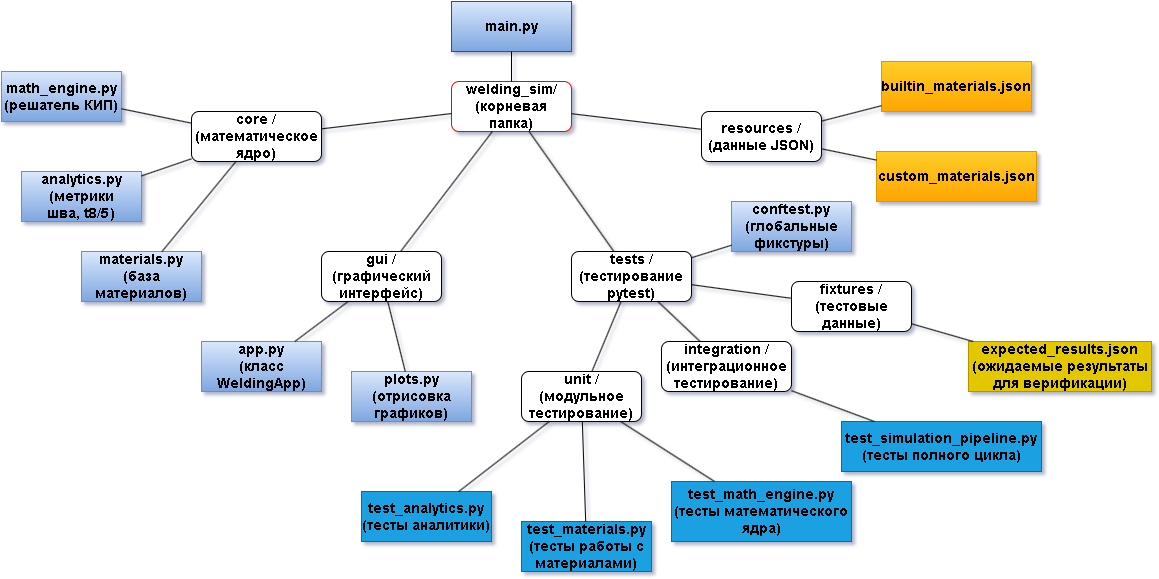

The diagram above was exported from draw.io. Its source (the exported page's mxGraphModel, read from the mxfile embedded in the PNG):
<mxGraphModel dx="2253" dy="849" grid="1" gridSize="10" guides="1" tooltips="1" connect="1" arrows="1" fold="1" page="1" pageScale="1" pageWidth="827" pageHeight="1169" math="0" shadow="0">
  <root>
    <mxCell id="0" />
    <mxCell id="1" parent="0" />
    <mxCell id="HnMTibVNuweQXkanJ-Vy-10" value="welding_sim/&lt;div&gt;(корневая папка)&lt;/div&gt;" style="rounded=1;whiteSpace=wrap;html=1;fontStyle=1;strokeColor=#FF0000;fontSize=14;" vertex="1" parent="1">
      <mxGeometry x="310" y="110" width="120" height="50" as="geometry" />
    </mxCell>
    <mxCell id="HnMTibVNuweQXkanJ-Vy-18" value="core /&lt;div&gt;(математическое ядро)&lt;/div&gt;" style="rounded=1;whiteSpace=wrap;html=1;fontStyle=1;fontSize=14;" vertex="1" parent="1">
      <mxGeometry x="50" y="140" width="130" height="50" as="geometry" />
    </mxCell>
    <mxCell id="HnMTibVNuweQXkanJ-Vy-19" value="main.py" style="rounded=0;whiteSpace=wrap;html=1;fillColor=#dae8fc;gradientColor=#7ea6e0;strokeColor=#FF0000;fontColor=#000000;fontStyle=1;fontSize=14;" vertex="1" parent="1">
      <mxGeometry x="310" y="30" width="120" height="50" as="geometry" />
    </mxCell>
    <mxCell id="HnMTibVNuweQXkanJ-Vy-20" value="gui /&lt;div&gt;(графический интерфейс)&lt;/div&gt;" style="rounded=1;whiteSpace=wrap;html=1;fontStyle=1;fontSize=14;" vertex="1" parent="1">
      <mxGeometry x="180" y="280" width="120" height="50" as="geometry" />
    </mxCell>
    <mxCell id="HnMTibVNuweQXkanJ-Vy-21" value="tests /&lt;div&gt;(тестирование pytest)&lt;/div&gt;" style="rounded=1;whiteSpace=wrap;html=1;fontStyle=1;fontSize=14;" vertex="1" parent="1">
      <mxGeometry x="430" y="280" width="120" height="50" as="geometry" />
    </mxCell>
    <mxCell id="HnMTibVNuweQXkanJ-Vy-22" value="resources /&lt;div&gt;(данные JSON)&lt;/div&gt;" style="rounded=1;whiteSpace=wrap;html=1;fontStyle=1;fontSize=14;" vertex="1" parent="1">
      <mxGeometry x="560" y="140" width="120" height="50" as="geometry" />
    </mxCell>
    <mxCell id="HnMTibVNuweQXkanJ-Vy-23" value="math_engine.py&lt;div&gt;(решатель КИП)&lt;/div&gt;" style="rounded=0;whiteSpace=wrap;html=1;fillColor=#dae8fc;strokeColor=#6c8ebf;gradientColor=#7ea6e0;fontColor=#000000;fontStyle=1;fontSize=14;" vertex="1" parent="1">
      <mxGeometry x="-140" y="100" width="120" height="50" as="geometry" />
    </mxCell>
    <mxCell id="HnMTibVNuweQXkanJ-Vy-24" value="analytics.py&lt;div&gt;(метрики шва,&amp;nbsp;&lt;span class=&quot;mord mathnormal&quot; data-spm-anchor-id=&quot;a2ty_o01.29997173.0.i74.38a155fbtfqjTF&quot; style=&quot;background-color: transparent;&quot;&gt;t&lt;/span&gt;&lt;span class=&quot;msupsub&quot; style=&quot;background-color: transparent;&quot;&gt;&lt;span class=&quot;vlist-t vlist-t2&quot;&gt;&lt;span class=&quot;vlist-r&quot;&gt;&lt;span class=&quot;vlist&quot; style=&quot;height:0.3448em;&quot;&gt;&lt;span style=&quot;top:-2.5198em;margin-left:0em;margin-right:0.05em;&quot;&gt;&lt;span class=&quot;pstrut&quot; style=&quot;height:2.7em;&quot;&gt;&lt;/span&gt;&lt;span class=&quot;sizing reset-size6 size3 mtight&quot;&gt;&lt;span class=&quot;mord mtight&quot;&gt;&lt;span class=&quot;mord mtight&quot;&gt;8/5&lt;/span&gt;&lt;/span&gt;&lt;/span&gt;&lt;/span&gt;&lt;/span&gt;&lt;/span&gt;&lt;/span&gt;&lt;/span&gt;&lt;span style=&quot;background-color: transparent;&quot;&gt;)&lt;/span&gt;&lt;/div&gt;" style="rounded=0;whiteSpace=wrap;html=1;fillColor=#dae8fc;gradientColor=#7ea6e0;strokeColor=#6c8ebf;fontColor=#000000;fontStyle=1;fontSize=14;" vertex="1" parent="1">
      <mxGeometry x="-120" y="200" width="120" height="50" as="geometry" />
    </mxCell>
    <mxCell id="HnMTibVNuweQXkanJ-Vy-25" value="materials.py&lt;div&gt;(база материалов)&lt;/div&gt;" style="rounded=0;whiteSpace=wrap;html=1;fillColor=#dae8fc;gradientColor=#7ea6e0;strokeColor=#6c8ebf;fontColor=#000000;fontStyle=1;fontSize=14;" vertex="1" parent="1">
      <mxGeometry x="-60" y="280" width="120" height="50" as="geometry" />
    </mxCell>
    <mxCell id="HnMTibVNuweQXkanJ-Vy-26" value="app.py&lt;div&gt;(класс WeldingApp)&lt;/div&gt;" style="rounded=0;whiteSpace=wrap;html=1;fillColor=#dae8fc;gradientColor=#7ea6e0;strokeColor=#6c8ebf;fontColor=#000000;fontStyle=1;fontSize=14;" vertex="1" parent="1">
      <mxGeometry x="60" y="370" width="120" height="50" as="geometry" />
    </mxCell>
    <mxCell id="HnMTibVNuweQXkanJ-Vy-27" value="plots.py&lt;div&gt;(отрисовка графиков)&lt;/div&gt;" style="rounded=0;whiteSpace=wrap;html=1;fillColor=#dae8fc;gradientColor=#7ea6e0;strokeColor=#6c8ebf;fontColor=#000000;fontStyle=1;fontSize=14;" vertex="1" parent="1">
      <mxGeometry x="210" y="400" width="120" height="50" as="geometry" />
    </mxCell>
    <mxCell id="HnMTibVNuweQXkanJ-Vy-28" value="builtin_materials.json" style="rounded=0;whiteSpace=wrap;html=1;fillColor=#ffcd28;gradientColor=#ffa500;strokeColor=#d79b00;fontColor=#000000;fontStyle=1;fontSize=14;" vertex="1" parent="1">
      <mxGeometry x="740" y="90" width="150" height="50" as="geometry" />
    </mxCell>
    <mxCell id="HnMTibVNuweQXkanJ-Vy-29" value="unit /&lt;div&gt;(модульное тестирование)&lt;/div&gt;" style="rounded=1;whiteSpace=wrap;html=1;fontStyle=1;fontSize=14;" vertex="1" parent="1">
      <mxGeometry x="380" y="400" width="120" height="50" as="geometry" />
    </mxCell>
    <mxCell id="HnMTibVNuweQXkanJ-Vy-30" value="integration /&lt;div&gt;(интеграционное тестирование)&lt;/div&gt;" style="rounded=1;whiteSpace=wrap;html=1;fontStyle=1;fontSize=14;" vertex="1" parent="1">
      <mxGeometry x="520" y="370" width="130" height="50" as="geometry" />
    </mxCell>
    <mxCell id="HnMTibVNuweQXkanJ-Vy-31" value="fixtures /&lt;div&gt;(тестовые данные)&lt;/div&gt;" style="rounded=1;whiteSpace=wrap;html=1;fontStyle=1;fontSize=14;" vertex="1" parent="1">
      <mxGeometry x="650" y="310" width="120" height="50" as="geometry" />
    </mxCell>
    <mxCell id="HnMTibVNuweQXkanJ-Vy-32" value="test_analytics.py&lt;div&gt;(тесты аналитики)&lt;/div&gt;" style="rounded=0;whiteSpace=wrap;html=1;fillColor=#1ba1e2;strokeColor=#006EAF;fontColor=#000000;fontStyle=1;fontSize=14;" vertex="1" parent="1">
      <mxGeometry x="220" y="520" width="130" height="50" as="geometry" />
    </mxCell>
    <mxCell id="HnMTibVNuweQXkanJ-Vy-33" value="test_materials.py&lt;div&gt;(тесты работы с материалами)&lt;/div&gt;" style="rounded=0;whiteSpace=wrap;html=1;fillColor=#1ba1e2;fontColor=#000000;strokeColor=#006EAF;labelBackgroundColor=none;fontStyle=1;fontSize=14;" vertex="1" parent="1">
      <mxGeometry x="380" y="550" width="130" height="50" as="geometry" />
    </mxCell>
    <mxCell id="HnMTibVNuweQXkanJ-Vy-34" value="test_math_engine.py&lt;div&gt;(тесты математического ядра)&lt;/div&gt;" style="rounded=0;whiteSpace=wrap;html=1;fillColor=#1ba1e2;fontColor=#000000;strokeColor=#006EAF;fontStyle=1;fontSize=14;" vertex="1" parent="1">
      <mxGeometry x="530" y="510" width="180" height="60" as="geometry" />
    </mxCell>
    <mxCell id="HnMTibVNuweQXkanJ-Vy-35" value="test_simulation_pipeline.py&lt;div&gt;(тесты полного цикла)&lt;/div&gt;" style="rounded=0;whiteSpace=wrap;html=1;fillColor=#1ba1e2;fontColor=#000000;strokeColor=#006EAF;fontStyle=1;fontSize=14;" vertex="1" parent="1">
      <mxGeometry x="700" y="450" width="200" height="50" as="geometry" />
    </mxCell>
    <mxCell id="HnMTibVNuweQXkanJ-Vy-36" value="expected_results.json&lt;div&gt;(ожидаемые результаты для верификации)&lt;/div&gt;" style="rounded=0;whiteSpace=wrap;html=1;fillColor=#e3c800;fontColor=#000000;strokeColor=#B09500;fontStyle=1;fontSize=14;" vertex="1" parent="1">
      <mxGeometry x="827" y="370" width="183" height="50" as="geometry" />
    </mxCell>
    <mxCell id="HnMTibVNuweQXkanJ-Vy-37" value="" style="endArrow=none;html=1;rounded=0;fontSize=14;" edge="1" parent="1" source="HnMTibVNuweQXkanJ-Vy-18" target="HnMTibVNuweQXkanJ-Vy-10">
      <mxGeometry width="50" height="50" relative="1" as="geometry">
        <mxPoint x="300" y="210" as="sourcePoint" />
        <mxPoint x="350" y="160" as="targetPoint" />
      </mxGeometry>
    </mxCell>
    <mxCell id="HnMTibVNuweQXkanJ-Vy-38" value="" style="endArrow=none;html=1;rounded=0;fontSize=14;" edge="1" parent="1" source="HnMTibVNuweQXkanJ-Vy-20" target="HnMTibVNuweQXkanJ-Vy-10">
      <mxGeometry width="50" height="50" relative="1" as="geometry">
        <mxPoint x="340" y="210" as="sourcePoint" />
        <mxPoint x="464" y="160" as="targetPoint" />
      </mxGeometry>
    </mxCell>
    <mxCell id="HnMTibVNuweQXkanJ-Vy-39" value="" style="endArrow=none;html=1;rounded=0;fontSize=14;" edge="1" parent="1" source="HnMTibVNuweQXkanJ-Vy-21" target="HnMTibVNuweQXkanJ-Vy-10">
      <mxGeometry width="50" height="50" relative="1" as="geometry">
        <mxPoint x="460" y="400" as="sourcePoint" />
        <mxPoint x="550" y="210" as="targetPoint" />
      </mxGeometry>
    </mxCell>
    <mxCell id="HnMTibVNuweQXkanJ-Vy-40" value="" style="endArrow=none;html=1;rounded=0;fontSize=14;" edge="1" parent="1" source="HnMTibVNuweQXkanJ-Vy-22" target="HnMTibVNuweQXkanJ-Vy-10">
      <mxGeometry width="50" height="50" relative="1" as="geometry">
        <mxPoint x="586" y="310" as="sourcePoint" />
        <mxPoint x="480" y="140" as="targetPoint" />
      </mxGeometry>
    </mxCell>
    <mxCell id="HnMTibVNuweQXkanJ-Vy-41" value="" style="endArrow=none;html=1;rounded=0;fontSize=14;" edge="1" parent="1" source="HnMTibVNuweQXkanJ-Vy-23" target="HnMTibVNuweQXkanJ-Vy-18">
      <mxGeometry width="50" height="50" relative="1" as="geometry">
        <mxPoint x="220" y="200" as="sourcePoint" />
        <mxPoint x="344" y="150" as="targetPoint" />
      </mxGeometry>
    </mxCell>
    <mxCell id="HnMTibVNuweQXkanJ-Vy-42" value="" style="endArrow=none;html=1;rounded=0;fontSize=14;" edge="1" parent="1" source="HnMTibVNuweQXkanJ-Vy-24" target="HnMTibVNuweQXkanJ-Vy-18">
      <mxGeometry width="50" height="50" relative="1" as="geometry">
        <mxPoint x="90" y="230" as="sourcePoint" />
        <mxPoint x="160" y="244" as="targetPoint" />
      </mxGeometry>
    </mxCell>
    <mxCell id="HnMTibVNuweQXkanJ-Vy-43" value="" style="endArrow=none;html=1;rounded=0;fontSize=14;" edge="1" parent="1" source="HnMTibVNuweQXkanJ-Vy-25" target="HnMTibVNuweQXkanJ-Vy-18">
      <mxGeometry width="50" height="50" relative="1" as="geometry">
        <mxPoint x="100" y="268" as="sourcePoint" />
        <mxPoint x="150" y="250" as="targetPoint" />
      </mxGeometry>
    </mxCell>
    <mxCell id="HnMTibVNuweQXkanJ-Vy-44" value="" style="endArrow=none;html=1;rounded=0;fontSize=14;" edge="1" parent="1" source="HnMTibVNuweQXkanJ-Vy-26" target="HnMTibVNuweQXkanJ-Vy-20">
      <mxGeometry width="50" height="50" relative="1" as="geometry">
        <mxPoint x="190" y="370" as="sourcePoint" />
        <mxPoint x="260" y="280" as="targetPoint" />
      </mxGeometry>
    </mxCell>
    <mxCell id="HnMTibVNuweQXkanJ-Vy-45" value="" style="endArrow=none;html=1;rounded=0;fontSize=14;" edge="1" parent="1" source="HnMTibVNuweQXkanJ-Vy-27" target="HnMTibVNuweQXkanJ-Vy-20">
      <mxGeometry width="50" height="50" relative="1" as="geometry">
        <mxPoint x="270" y="390" as="sourcePoint" />
        <mxPoint x="324" y="350" as="targetPoint" />
      </mxGeometry>
    </mxCell>
    <mxCell id="HnMTibVNuweQXkanJ-Vy-46" value="" style="endArrow=none;html=1;rounded=0;fontSize=14;" edge="1" parent="1" source="HnMTibVNuweQXkanJ-Vy-29" target="HnMTibVNuweQXkanJ-Vy-21">
      <mxGeometry width="50" height="50" relative="1" as="geometry">
        <mxPoint x="528" y="400" as="sourcePoint" />
        <mxPoint x="510" y="330" as="targetPoint" />
      </mxGeometry>
    </mxCell>
    <mxCell id="HnMTibVNuweQXkanJ-Vy-47" value="" style="endArrow=none;html=1;rounded=0;fontSize=14;" edge="1" parent="1" source="HnMTibVNuweQXkanJ-Vy-30" target="HnMTibVNuweQXkanJ-Vy-21">
      <mxGeometry width="50" height="50" relative="1" as="geometry">
        <mxPoint x="550" y="410" as="sourcePoint" />
        <mxPoint x="580" y="340" as="targetPoint" />
      </mxGeometry>
    </mxCell>
    <mxCell id="HnMTibVNuweQXkanJ-Vy-48" value="" style="endArrow=none;html=1;rounded=0;fontSize=14;" edge="1" parent="1" source="HnMTibVNuweQXkanJ-Vy-31" target="HnMTibVNuweQXkanJ-Vy-21">
      <mxGeometry width="50" height="50" relative="1" as="geometry">
        <mxPoint x="600" y="370" as="sourcePoint" />
        <mxPoint x="560" y="330" as="targetPoint" />
      </mxGeometry>
    </mxCell>
    <mxCell id="HnMTibVNuweQXkanJ-Vy-49" value="" style="endArrow=none;html=1;rounded=0;fontSize=14;" edge="1" parent="1" source="HnMTibVNuweQXkanJ-Vy-32" target="HnMTibVNuweQXkanJ-Vy-29">
      <mxGeometry width="50" height="50" relative="1" as="geometry">
        <mxPoint x="680" y="374" as="sourcePoint" />
        <mxPoint x="580" y="360" as="targetPoint" />
      </mxGeometry>
    </mxCell>
    <mxCell id="HnMTibVNuweQXkanJ-Vy-50" value="" style="endArrow=none;html=1;rounded=0;fontSize=14;" edge="1" parent="1" source="HnMTibVNuweQXkanJ-Vy-33" target="HnMTibVNuweQXkanJ-Vy-29">
      <mxGeometry width="50" height="50" relative="1" as="geometry">
        <mxPoint x="490" y="520" as="sourcePoint" />
        <mxPoint x="578" y="450" as="targetPoint" />
      </mxGeometry>
    </mxCell>
    <mxCell id="HnMTibVNuweQXkanJ-Vy-51" value="" style="endArrow=none;html=1;rounded=0;fontSize=14;" edge="1" parent="1" source="HnMTibVNuweQXkanJ-Vy-34" target="HnMTibVNuweQXkanJ-Vy-29">
      <mxGeometry width="50" height="50" relative="1" as="geometry">
        <mxPoint x="526" y="550" as="sourcePoint" />
        <mxPoint x="520" y="450" as="targetPoint" />
      </mxGeometry>
    </mxCell>
    <mxCell id="HnMTibVNuweQXkanJ-Vy-52" value="" style="endArrow=none;html=1;rounded=0;fontSize=14;" edge="1" parent="1" source="HnMTibVNuweQXkanJ-Vy-35" target="HnMTibVNuweQXkanJ-Vy-30">
      <mxGeometry width="50" height="50" relative="1" as="geometry">
        <mxPoint x="766" y="430" as="sourcePoint" />
        <mxPoint x="690" y="390" as="targetPoint" />
      </mxGeometry>
    </mxCell>
    <mxCell id="HnMTibVNuweQXkanJ-Vy-53" value="" style="endArrow=none;html=1;rounded=0;fontSize=14;" edge="1" parent="1" source="HnMTibVNuweQXkanJ-Vy-36" target="HnMTibVNuweQXkanJ-Vy-31">
      <mxGeometry width="50" height="50" relative="1" as="geometry">
        <mxPoint x="870" y="376" as="sourcePoint" />
        <mxPoint x="800" y="350" as="targetPoint" />
      </mxGeometry>
    </mxCell>
    <mxCell id="HnMTibVNuweQXkanJ-Vy-54" value="custom_materials.json" style="rounded=0;whiteSpace=wrap;html=1;fillColor=#ffcd28;strokeColor=#d79b00;gradientColor=#ffa500;fontColor=#000000;fontStyle=1;fontSize=14;" vertex="1" parent="1">
      <mxGeometry x="735" y="180" width="160" height="50" as="geometry" />
    </mxCell>
    <mxCell id="HnMTibVNuweQXkanJ-Vy-55" value="" style="endArrow=none;html=1;rounded=0;fontSize=14;" edge="1" parent="1" source="HnMTibVNuweQXkanJ-Vy-28" target="HnMTibVNuweQXkanJ-Vy-22">
      <mxGeometry width="50" height="50" relative="1" as="geometry">
        <mxPoint x="786" y="184" as="sourcePoint" />
        <mxPoint x="640" y="130" as="targetPoint" />
      </mxGeometry>
    </mxCell>
    <mxCell id="HnMTibVNuweQXkanJ-Vy-56" value="" style="endArrow=none;html=1;rounded=0;fontSize=14;" edge="1" parent="1" source="HnMTibVNuweQXkanJ-Vy-54" target="HnMTibVNuweQXkanJ-Vy-22">
      <mxGeometry width="50" height="50" relative="1" as="geometry">
        <mxPoint x="790" y="160" as="sourcePoint" />
        <mxPoint x="730" y="176" as="targetPoint" />
      </mxGeometry>
    </mxCell>
    <mxCell id="HnMTibVNuweQXkanJ-Vy-57" value="" style="endArrow=none;html=1;rounded=0;fontSize=14;" edge="1" parent="1" source="HnMTibVNuweQXkanJ-Vy-19" target="HnMTibVNuweQXkanJ-Vy-10">
      <mxGeometry width="50" height="50" relative="1" as="geometry">
        <mxPoint x="550" y="94" as="sourcePoint" />
        <mxPoint x="490" y="80" as="targetPoint" />
      </mxGeometry>
    </mxCell>
    <mxCell id="HnMTibVNuweQXkanJ-Vy-58" value="conftest.py&lt;div&gt;(глобальные фикстуры)&lt;/div&gt;" style="rounded=0;whiteSpace=wrap;html=1;fillColor=#dae8fc;strokeColor=#6c8ebf;gradientColor=#7ea6e0;fontColor=#000000;fontStyle=1;fontSize=14;" vertex="1" parent="1">
      <mxGeometry x="590" y="230" width="120" height="50" as="geometry" />
    </mxCell>
    <mxCell id="HnMTibVNuweQXkanJ-Vy-59" value="" style="endArrow=none;html=1;rounded=0;fontSize=14;" edge="1" parent="1" source="HnMTibVNuweQXkanJ-Vy-58" target="HnMTibVNuweQXkanJ-Vy-21">
      <mxGeometry width="50" height="50" relative="1" as="geometry">
        <mxPoint x="728" y="460" as="sourcePoint" />
        <mxPoint x="620" y="270" as="targetPoint" />
      </mxGeometry>
    </mxCell>
  </root>
</mxGraphModel>